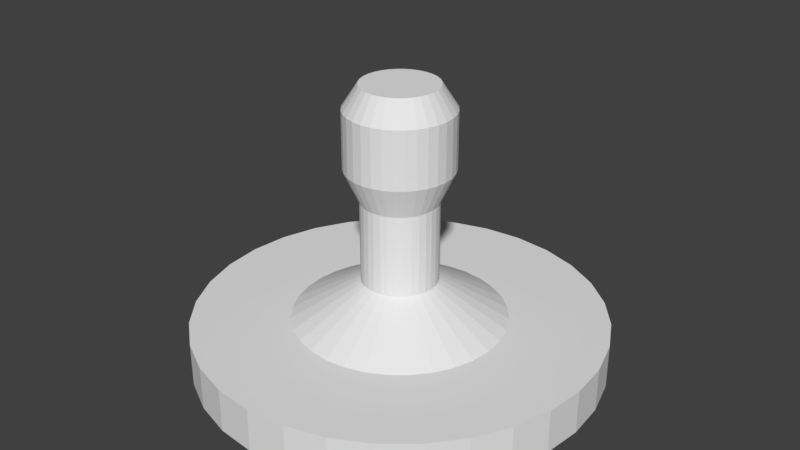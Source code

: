 # Source: EnemyToken.blend  (saved by Blender 2.78.0; exported with 4.5.12 LTS)
import bpy
from mathutils import Matrix  # noqa: F401  (used for matrix-valued properties, if any)

bpy.ops.wm.read_factory_settings(use_empty=True)
scene = bpy.context.scene
scene.name = 'Scene'

# ---- collections
col_collection_1 = bpy.data.collections.new('Collection 1'); scene.collection.children.link(col_collection_1)

# ---- world
world_world = bpy.data.worlds.new('World'); scene.world = world_world
world_world.color = (0.05088, 0.05088, 0.05088)
world_world.use_sun_shadow = False
world_world.sun_shadow_jitter_overblur = 0.0
world_world.cycles.sampling_method = 'MANUAL'

# ---- meshes
me_cylinder_001 = bpy.data.meshes.new('Cylinder.001')
me_cylinder_001.from_pydata([(2.114e-08, 0.6053, 0.05895), (1.01e-07, 0.1864, 1.269), (0.1181, 0.5936, 0.05895), (0.03615, 0.1828, 1.269), (0.2316, 0.5592, 0.05895), (0.07092, 0.1722, 1.269), (0.3363, 0.5033, 0.05895), (0.103, 0.155, 1.269), (0.428, 0.428, 0.05895), (0.131, 0.1318, 1.269), (0.5033, 0.3363, 0.05895), (0.1541, 0.1035, 1.269), (0.5592, 0.2316, 0.05895), (0.1712, 0.07132, 1.269), (0.5936, 0.1181, 0.05895), (0.1818, 0.03636, 1.269), (0.6053, 1.714e-07, 0.05895), (0.1853, 2.522e-07, 1.269), (0.5936, -0.1181, 0.05895), (0.1818, -0.03636, 1.269), (0.5592, -0.2316, 0.05895), (0.1712, -0.07132, 1.269), (0.5033, -0.3363, 0.05895), (0.1541, -0.1035, 1.269), (0.428, -0.428, 0.05895), (0.131, -0.1318, 1.269), (0.3363, -0.5033, 0.05895), (0.103, -0.155, 1.269), (0.2316, -0.5592, 0.05895), (0.07092, -0.1722, 1.269), (0.1181, -0.5936, 0.05895), (0.03615, -0.1828, 1.269), (-1.761e-07, -0.6053, 0.05895), (4.059e-08, -0.1864, 1.269), (-0.1181, -0.5936, 0.05895), (-0.03615, -0.1828, 1.269), (-0.2316, -0.5592, 0.05895), (-0.07092, -0.1722, 1.269), (-0.3363, -0.5033, 0.05895), (-0.103, -0.155, 1.269), (-0.428, -0.428, 0.05895), (-0.131, -0.1318, 1.269), (-0.5033, -0.3363, 0.05895), (-0.1541, -0.1035, 1.269), (-0.5592, -0.2316, 0.05895), (-0.1712, -0.07132, 1.269), (-0.5936, -0.1181, 0.05895), (-0.1818, -0.03636, 1.269), (-0.6053, 7.102e-07, 0.05895), (-0.1853, 4.181e-07, 1.269), (-0.5936, 0.1181, 0.05895), (-0.1818, 0.03636, 1.269), (-0.5592, 0.2316, 0.05895), (-0.1712, 0.07132, 1.269), (-0.5033, 0.3363, 0.05895), (-0.1541, 0.1035, 1.269), (-0.428, 0.428, 0.05895), (-0.131, 0.1318, 1.269), (-0.3363, 0.5033, 0.05895), (-0.103, 0.155, 1.269), (-0.2316, 0.5592, 0.05895), (-0.07092, 0.1722, 1.269), (-0.1181, 0.5936, 0.05895), (-0.03615, 0.1828, 1.269), (1.01e-07, 0.1864, 0.3067), (1.01e-07, 0.1864, 0.5084), (1.01e-07, 0.1864, 0.7102), (9.191e-08, 0.2609, 0.8716), (9.191e-08, 0.2609, 1.154), (0.05062, 0.2559, 1.154), (0.05062, 0.2559, 0.8716), (0.03615, 0.1828, 0.7102), (0.03615, 0.1828, 0.5084), (0.03615, 0.1828, 0.3067), (0.09929, 0.2411, 1.154), (0.09929, 0.2411, 0.8716), (0.07092, 0.1722, 0.7102), (0.07092, 0.1722, 0.5084), (0.07092, 0.1722, 0.3067), (0.1441, 0.217, 1.154), (0.1441, 0.217, 0.8716), (0.103, 0.155, 0.7102), (0.103, 0.155, 0.5084), (0.103, 0.155, 0.3067), (0.1835, 0.1845, 1.154), (0.1835, 0.1845, 0.8716), (0.131, 0.1318, 0.7102), (0.131, 0.1318, 0.5084), (0.131, 0.1318, 0.3067), (0.2157, 0.145, 1.154), (0.2157, 0.145, 0.8716), (0.1541, 0.1035, 0.7102), (0.1541, 0.1035, 0.5084), (0.1541, 0.1035, 0.3067), (0.2397, 0.09985, 1.154), (0.2397, 0.09985, 0.8716), (0.1712, 0.07132, 0.7102), (0.1712, 0.07132, 0.5084), (0.1712, 0.07132, 0.3067), (0.2545, 0.05091, 1.154), (0.2545, 0.05091, 0.8716), (0.1818, 0.03636, 0.7102), (0.1818, 0.03636, 0.5084), (0.1818, 0.03636, 0.3067), (0.2595, 2.348e-07, 1.154), (0.2595, 2.348e-07, 0.8716), (0.1853, 2.522e-07, 0.7102), (0.1853, 2.522e-07, 0.5084), (0.1853, 2.522e-07, 0.3067), (0.2545, -0.0509, 1.154), (0.2545, -0.0509, 0.8716), (0.1818, -0.03636, 0.7102), (0.1818, -0.03636, 0.5084), (0.1818, -0.03636, 0.3067), (0.2397, -0.09985, 1.154), (0.2397, -0.09985, 0.8716), (0.1712, -0.07132, 0.7102), (0.1712, -0.07132, 0.5084), (0.1712, -0.07132, 0.3067), (0.2157, -0.145, 1.154), (0.2157, -0.145, 0.8716), (0.1541, -0.1035, 0.7102), (0.1541, -0.1035, 0.5084), (0.1541, -0.1035, 0.3067), (0.1835, -0.1845, 1.154), (0.1835, -0.1845, 0.8716), (0.131, -0.1318, 0.7102), (0.131, -0.1318, 0.5084), (0.131, -0.1318, 0.3067), (0.1441, -0.217, 1.154), (0.1441, -0.217, 0.8716), (0.103, -0.155, 0.7102), (0.103, -0.155, 0.5084), (0.103, -0.155, 0.3067), (0.09929, -0.2411, 1.154), (0.09929, -0.2411, 0.8716), (0.07092, -0.1722, 0.7102), (0.07092, -0.1722, 0.5084), (0.07092, -0.1722, 0.3067), (0.05062, -0.2559, 1.154), (0.05062, -0.2559, 0.8716), (0.03615, -0.1828, 0.7102), (0.03615, -0.1828, 0.5084), (0.03615, -0.1828, 0.3067), (7.365e-09, -0.2609, 1.154), (7.365e-09, -0.2609, 0.8716), (4.059e-08, -0.1864, 0.7102), (4.059e-08, -0.1864, 0.5084), (4.059e-08, -0.1864, 0.3067), (-0.05062, -0.2559, 1.154), (-0.05062, -0.2559, 0.8716), (-0.03615, -0.1828, 0.7102), (-0.03615, -0.1828, 0.5084), (-0.03615, -0.1828, 0.3067), (-0.09929, -0.2411, 1.154), (-0.09929, -0.2411, 0.8716), (-0.07092, -0.1722, 0.7102), (-0.07092, -0.1722, 0.5084), (-0.07092, -0.1722, 0.3067), (-0.1441, -0.217, 1.154), (-0.1441, -0.217, 0.8716), (-0.103, -0.155, 0.7102), (-0.103, -0.155, 0.5084), (-0.103, -0.155, 0.3067), (-0.1835, -0.1845, 1.154), (-0.1835, -0.1845, 0.8716), (-0.131, -0.1318, 0.7102), (-0.131, -0.1318, 0.5084), (-0.131, -0.1318, 0.3067), (-0.2157, -0.145, 1.154), (-0.2157, -0.145, 0.8716), (-0.1541, -0.1035, 0.7102), (-0.1541, -0.1035, 0.5084), (-0.1541, -0.1035, 0.3067), (-0.2397, -0.09985, 1.154), (-0.2397, -0.09985, 0.8716), (-0.1712, -0.07132, 0.7102), (-0.1712, -0.07132, 0.5084), (-0.1712, -0.07132, 0.3067), (-0.2545, -0.0509, 1.154), (-0.2545, -0.0509, 0.8716), (-0.1818, -0.03636, 0.7102), (-0.1818, -0.03636, 0.5084), (-0.1818, -0.03636, 0.3067), (-0.2595, 4.67e-07, 1.154), (-0.2595, 4.67e-07, 0.8716), (-0.1853, 4.181e-07, 0.7102), (-0.1853, 4.181e-07, 0.5084), (-0.1853, 4.181e-07, 0.3067), (-0.2545, 0.05091, 1.154), (-0.2545, 0.05091, 0.8716), (-0.1818, 0.03636, 0.7102), (-0.1818, 0.03636, 0.5084), (-0.1818, 0.03636, 0.3067), (-0.2397, 0.09985, 1.154), (-0.2397, 0.09985, 0.8716), (-0.1712, 0.07132, 0.7102), (-0.1712, 0.07132, 0.5084), (-0.1712, 0.07132, 0.3067), (-0.2157, 0.145, 1.154), (-0.2157, 0.145, 0.8716), (-0.1541, 0.1035, 0.7102), (-0.1541, 0.1035, 0.5084), (-0.1541, 0.1035, 0.3067), (-0.1835, 0.1845, 1.154), (-0.1835, 0.1845, 0.8716), (-0.131, 0.1318, 0.7102), (-0.131, 0.1318, 0.5084), (-0.131, 0.1318, 0.3067), (-0.1441, 0.217, 1.154), (-0.1441, 0.217, 0.8716), (-0.103, 0.155, 0.7102), (-0.103, 0.155, 0.5084), (-0.103, 0.155, 0.3067), (-0.09929, 0.2411, 1.154), (-0.09929, 0.2411, 0.8716), (-0.07092, 0.1722, 0.7102), (-0.07092, 0.1722, 0.5084), (-0.07092, 0.1722, 0.3067), (-0.05062, 0.2559, 1.154), (-0.05062, 0.2559, 0.8716), (-0.03615, 0.1828, 0.7102), (-0.03615, 0.1828, 0.5084), (-0.03615, 0.1828, 0.3067)], [], [(68, 1, 3, 69), (69, 3, 5, 74), (74, 5, 7, 79), (79, 7, 9, 84), (84, 9, 11, 89), (89, 11, 13, 94), (94, 13, 15, 99), (99, 15, 17, 104), (104, 17, 19, 109), (109, 19, 21, 114), (114, 21, 23, 119), (119, 23, 25, 124), (124, 25, 27, 129), (129, 27, 29, 134), (134, 29, 31, 139), (139, 31, 33, 144), (144, 33, 35, 149), (149, 35, 37, 154), (154, 37, 39, 159), (159, 39, 41, 164), (164, 41, 43, 169), (169, 43, 45, 174), (174, 45, 47, 179), (179, 47, 49, 184), (184, 49, 51, 189), (189, 51, 53, 194), (194, 53, 55, 199), (199, 55, 57, 204), (204, 57, 59, 209), (209, 59, 61, 214), (3, 1, 63, 61, 59, 57, 55, 53, 51, 49, 47, 45, 43, 41, 39, 37, 35, 33, 31, 29, 27, 25, 23, 21, 19, 17, 15, 13, 11, 9, 7, 5), (214, 61, 63, 219), (219, 63, 1, 68), (0, 2, 4, 6, 8, 10, 12, 14, 16, 18, 20, 22, 24, 26, 28, 30, 32, 34, 36, 38, 40, 42, 44, 46, 48, 50, 52, 54, 56, 58, 60, 62), (62, 223, 64, 0), (223, 222, 65, 64), (222, 221, 66, 65), (221, 220, 67, 66), (220, 219, 68, 67), (60, 218, 223, 62), (218, 217, 222, 223), (217, 216, 221, 222), (216, 215, 220, 221), (215, 214, 219, 220), (58, 213, 218, 60), (213, 212, 217, 218), (212, 211, 216, 217), (211, 210, 215, 216), (210, 209, 214, 215), (56, 208, 213, 58), (208, 207, 212, 213), (207, 206, 211, 212), (206, 205, 210, 211), (205, 204, 209, 210), (54, 203, 208, 56), (203, 202, 207, 208), (202, 201, 206, 207), (201, 200, 205, 206), (200, 199, 204, 205), (52, 198, 203, 54), (198, 197, 202, 203), (197, 196, 201, 202), (196, 195, 200, 201), (195, 194, 199, 200), (50, 193, 198, 52), (193, 192, 197, 198), (192, 191, 196, 197), (191, 190, 195, 196), (190, 189, 194, 195), (48, 188, 193, 50), (188, 187, 192, 193), (187, 186, 191, 192), (186, 185, 190, 191), (185, 184, 189, 190), (46, 183, 188, 48), (183, 182, 187, 188), (182, 181, 186, 187), (181, 180, 185, 186), (180, 179, 184, 185), (44, 178, 183, 46), (178, 177, 182, 183), (177, 176, 181, 182), (176, 175, 180, 181), (175, 174, 179, 180), (42, 173, 178, 44), (173, 172, 177, 178), (172, 171, 176, 177), (171, 170, 175, 176), (170, 169, 174, 175), (40, 168, 173, 42), (168, 167, 172, 173), (167, 166, 171, 172), (166, 165, 170, 171), (165, 164, 169, 170), (38, 163, 168, 40), (163, 162, 167, 168), (162, 161, 166, 167), (161, 160, 165, 166), (160, 159, 164, 165), (36, 158, 163, 38), (158, 157, 162, 163), (157, 156, 161, 162), (156, 155, 160, 161), (155, 154, 159, 160), (34, 153, 158, 36), (153, 152, 157, 158), (152, 151, 156, 157), (151, 150, 155, 156), (150, 149, 154, 155), (32, 148, 153, 34), (148, 147, 152, 153), (147, 146, 151, 152), (146, 145, 150, 151), (145, 144, 149, 150), (30, 143, 148, 32), (143, 142, 147, 148), (142, 141, 146, 147), (141, 140, 145, 146), (140, 139, 144, 145), (28, 138, 143, 30), (138, 137, 142, 143), (137, 136, 141, 142), (136, 135, 140, 141), (135, 134, 139, 140), (26, 133, 138, 28), (133, 132, 137, 138), (132, 131, 136, 137), (131, 130, 135, 136), (130, 129, 134, 135), (24, 128, 133, 26), (128, 127, 132, 133), (127, 126, 131, 132), (126, 125, 130, 131), (125, 124, 129, 130), (22, 123, 128, 24), (123, 122, 127, 128), (122, 121, 126, 127), (121, 120, 125, 126), (120, 119, 124, 125), (20, 118, 123, 22), (118, 117, 122, 123), (117, 116, 121, 122), (116, 115, 120, 121), (115, 114, 119, 120), (18, 113, 118, 20), (113, 112, 117, 118), (112, 111, 116, 117), (111, 110, 115, 116), (110, 109, 114, 115), (16, 108, 113, 18), (108, 107, 112, 113), (107, 106, 111, 112), (106, 105, 110, 111), (105, 104, 109, 110), (14, 103, 108, 16), (103, 102, 107, 108), (102, 101, 106, 107), (101, 100, 105, 106), (100, 99, 104, 105), (12, 98, 103, 14), (98, 97, 102, 103), (97, 96, 101, 102), (96, 95, 100, 101), (95, 94, 99, 100), (10, 93, 98, 12), (93, 92, 97, 98), (92, 91, 96, 97), (91, 90, 95, 96), (90, 89, 94, 95), (8, 88, 93, 10), (88, 87, 92, 93), (87, 86, 91, 92), (86, 85, 90, 91), (85, 84, 89, 90), (6, 83, 88, 8), (83, 82, 87, 88), (82, 81, 86, 87), (81, 80, 85, 86), (80, 79, 84, 85), (4, 78, 83, 6), (78, 77, 82, 83), (77, 76, 81, 82), (76, 75, 80, 81), (75, 74, 79, 80), (2, 73, 78, 4), (73, 72, 77, 78), (72, 71, 76, 77), (71, 70, 75, 76), (70, 69, 74, 75), (0, 64, 73, 2), (64, 65, 72, 73), (65, 66, 71, 72), (66, 67, 70, 71), (67, 68, 69, 70)])
me_cylinder_001.use_remesh_preserve_volume = False
me_cylinder_001.use_remesh_preserve_attributes = False
me_cylinder_001.use_mirror_vertex_groups = False
me_cylinder_001.update()
me_cylinder = bpy.data.meshes.new('Cylinder')
me_cylinder.from_pydata([(0.0, 1.0, -0.1084), (0.0, 1.0, 0.1084), (0.1951, 0.9808, -0.1084), (0.1951, 0.9808, 0.1084), (0.3827, 0.9239, -0.1084), (0.3827, 0.9239, 0.1084), (0.5556, 0.8315, -0.1084), (0.5556, 0.8315, 0.1084), (0.7071, 0.7071, -0.1084), (0.7071, 0.7071, 0.1084), (0.8315, 0.5556, -0.1084), (0.8315, 0.5556, 0.1084), (0.9239, 0.3827, -0.1084), (0.9239, 0.3827, 0.1084), (0.9808, 0.1951, -0.1084), (0.9808, 0.1951, 0.1084), (1.0, 7.55e-08, -0.1084), (1.0, 7.55e-08, 0.1084), (0.9808, -0.1951, -0.1084), (0.9808, -0.1951, 0.1084), (0.9239, -0.3827, -0.1084), (0.9239, -0.3827, 0.1084), (0.8315, -0.5556, -0.1084), (0.8315, -0.5556, 0.1084), (0.7071, -0.7071, -0.1084), (0.7071, -0.7071, 0.1084), (0.5556, -0.8315, -0.1084), (0.5556, -0.8315, 0.1084), (0.3827, -0.9239, -0.1084), (0.3827, -0.9239, 0.1084), (0.1951, -0.9808, -0.1084), (0.1951, -0.9808, 0.1084), (-3.258e-07, -1.0, -0.1084), (-3.258e-07, -1.0, 0.1084), (-0.1951, -0.9808, -0.1084), (-0.1951, -0.9808, 0.1084), (-0.3827, -0.9239, -0.1084), (-0.3827, -0.9239, 0.1084), (-0.5556, -0.8315, -0.1084), (-0.5556, -0.8315, 0.1084), (-0.7071, -0.7071, -0.1084), (-0.7071, -0.7071, 0.1084), (-0.8315, -0.5556, -0.1084), (-0.8315, -0.5556, 0.1084), (-0.9239, -0.3827, -0.1084), (-0.9239, -0.3827, 0.1084), (-0.9808, -0.1951, -0.1084), (-0.9808, -0.1951, 0.1084), (-1.0, 9.656e-07, -0.1084), (-1.0, 9.656e-07, 0.1084), (-0.9808, 0.1951, -0.1084), (-0.9808, 0.1951, 0.1084), (-0.9239, 0.3827, -0.1084), (-0.9239, 0.3827, 0.1084), (-0.8315, 0.5556, -0.1084), (-0.8315, 0.5556, 0.1084), (-0.7071, 0.7071, -0.1084), (-0.7071, 0.7071, 0.1084), (-0.5556, 0.8315, -0.1084), (-0.5556, 0.8315, 0.1084), (-0.3827, 0.9239, -0.1084), (-0.3827, 0.9239, 0.1084), (-0.1951, 0.9808, -0.1084), (-0.1951, 0.9808, 0.1084)], [], [(0, 1, 3, 2), (2, 3, 5, 4), (4, 5, 7, 6), (6, 7, 9, 8), (8, 9, 11, 10), (10, 11, 13, 12), (12, 13, 15, 14), (14, 15, 17, 16), (16, 17, 19, 18), (18, 19, 21, 20), (20, 21, 23, 22), (22, 23, 25, 24), (24, 25, 27, 26), (26, 27, 29, 28), (28, 29, 31, 30), (30, 31, 33, 32), (32, 33, 35, 34), (34, 35, 37, 36), (36, 37, 39, 38), (38, 39, 41, 40), (40, 41, 43, 42), (42, 43, 45, 44), (44, 45, 47, 46), (46, 47, 49, 48), (48, 49, 51, 50), (50, 51, 53, 52), (52, 53, 55, 54), (54, 55, 57, 56), (56, 57, 59, 58), (58, 59, 61, 60), (3, 1, 63, 61, 59, 57, 55, 53, 51, 49, 47, 45, 43, 41, 39, 37, 35, 33, 31, 29, 27, 25, 23, 21, 19, 17, 15, 13, 11, 9, 7, 5), (60, 61, 63, 62), (62, 63, 1, 0), (0, 2, 4, 6, 8, 10, 12, 14, 16, 18, 20, 22, 24, 26, 28, 30, 32, 34, 36, 38, 40, 42, 44, 46, 48, 50, 52, 54, 56, 58, 60, 62)])
me_cylinder.use_remesh_preserve_volume = False
me_cylinder.use_remesh_preserve_attributes = False
me_cylinder.use_mirror_vertex_groups = False
me_cylinder.update()

# ---- objects
ob_cylinder_001 = bpy.data.objects.new('Cylinder.001', me_cylinder_001)
ob_cylinder = bpy.data.objects.new('Cylinder', me_cylinder)

# ---- transforms, parenting, visibility, modifiers, constraints
ob_cylinder_001.location = (0.0, 0.0, 0.0)
ob_cylinder_001.lineart.crease_threshold = 0.0
ob_cylinder.location = (0.0, 0.0, 0.0)
ob_cylinder.lineart.crease_threshold = 0.0

# ---- collection membership
col_collection_1.objects.link(ob_cylinder_001)
col_collection_1.objects.link(ob_cylinder)

# ---- scene / render settings (as saved in the file)
scene.frame_start = 1; scene.frame_end = 250; scene.frame_set(1)
scene.render.engine = 'BLENDER_EEVEE_NEXT'
scene.render.resolution_percentage = 50
scene.render.dither_intensity = 0.0
scene.cycles.use_denoising = False
scene.cycles.samples = 128
scene.cycles.sampling_pattern = 'TABULATED_SOBOL'
scene.cycles.light_sampling_threshold = 0.0
scene.cycles.use_adaptive_sampling = False
scene.cycles.use_light_tree = False
scene.cycles.blur_glossy = 0.0
scene.cycles.sample_clamp_indirect = 0.0
scene.view_settings.view_transform = 'Standard'
bpy.context.view_layer.update()

# ---- added for rendering (the .blend has no active camera and no usable light): camera, sun
cam_auto = bpy.data.cameras.new('AutoCamera')
cam_auto.lens = 50.0
cam_auto.sensor_width = 36.0
cam_auto.clip_end = 1000.0
ob_auto_camera = bpy.data.objects.new('AutoCamera', cam_auto)
scene.collection.objects.link(ob_auto_camera)
ob_auto_camera.location = (2.91093, -3.49312, 2.90927)
ob_auto_camera.rotation_euler = (1.09748, -7.21219e-08, 0.694738)
scene.camera = ob_auto_camera
light_auto_sun = bpy.data.lights.new('AutoSun', 'SUN')
light_auto_sun.energy = 3.0
light_auto_sun.angle = 0.0523599
ob_auto_sun = bpy.data.objects.new('AutoSun', light_auto_sun)
scene.collection.objects.link(ob_auto_sun)
ob_auto_sun.rotation_euler = (0.872665, 0.174533, 0.523599)
bpy.context.view_layer.update()
